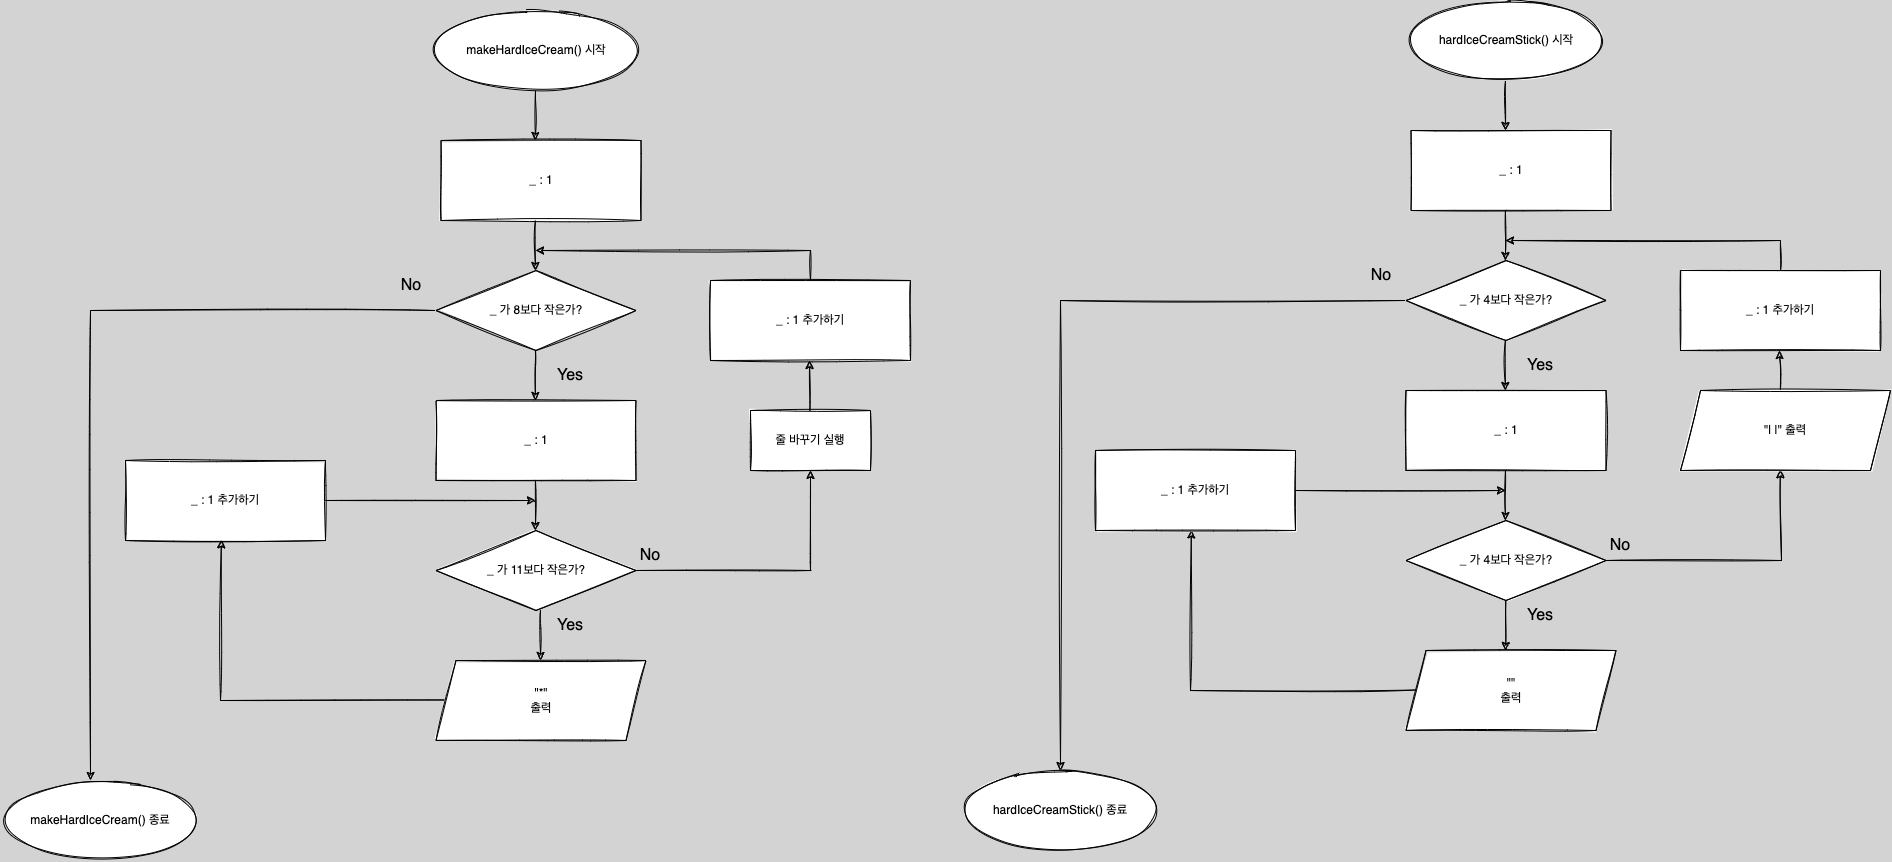

The diagram above was exported from draw.io. Its source (the exported page's mxGraphModel, read from the mxfile embedded in the PNG):
<mxGraphModel dx="3923" dy="1737" grid="1" gridSize="10" guides="1" tooltips="1" connect="1" arrows="1" fold="1" page="1" pageScale="1" pageWidth="291" pageHeight="413" background="#D3D3D3" math="0" shadow="0">
  <root>
    <mxCell id="WIyWlLk6GJQsqaUBKTNV-0" />
    <mxCell id="WIyWlLk6GJQsqaUBKTNV-1" parent="WIyWlLk6GJQsqaUBKTNV-0" />
    <mxCell id="HXZRMARuGsphK2dQqOK9-70" value="" style="endArrow=classic;html=1;rounded=0;sketch=1;" parent="WIyWlLk6GJQsqaUBKTNV-1" edge="1">
      <mxGeometry width="50" height="50" relative="1" as="geometry">
        <mxPoint x="-375" y="200" as="sourcePoint" />
        <mxPoint x="-375" y="250" as="targetPoint" />
      </mxGeometry>
    </mxCell>
    <mxCell id="HXZRMARuGsphK2dQqOK9-72" value="No" style="text;html=1;strokeColor=none;fillColor=none;align=center;verticalAlign=middle;whiteSpace=wrap;rounded=0;fontSize=16;sketch=1;" parent="WIyWlLk6GJQsqaUBKTNV-1" vertex="1">
      <mxGeometry x="-529.5" y="380" width="60" height="30" as="geometry" />
    </mxCell>
    <mxCell id="HXZRMARuGsphK2dQqOK9-73" value="_ 가 4보다 작은가?" style="rhombus;whiteSpace=wrap;html=1;sketch=1;" parent="WIyWlLk6GJQsqaUBKTNV-1" vertex="1">
      <mxGeometry x="-474.5" y="380" width="200" height="80" as="geometry" />
    </mxCell>
    <mxCell id="HXZRMARuGsphK2dQqOK9-74" value="Yes" style="text;html=1;strokeColor=none;fillColor=none;align=center;verticalAlign=middle;whiteSpace=wrap;rounded=0;fontSize=16;sketch=1;" parent="WIyWlLk6GJQsqaUBKTNV-1" vertex="1">
      <mxGeometry x="-370" y="470" width="60" height="30" as="geometry" />
    </mxCell>
    <mxCell id="HXZRMARuGsphK2dQqOK9-75" value="_ : 1" style="rounded=0;whiteSpace=wrap;html=1;sketch=1;" parent="WIyWlLk6GJQsqaUBKTNV-1" vertex="1">
      <mxGeometry x="-469.5" y="250" width="200" height="80" as="geometry" />
    </mxCell>
    <mxCell id="HXZRMARuGsphK2dQqOK9-76" value="" style="endArrow=none;html=1;rounded=0;sketch=1;" parent="WIyWlLk6GJQsqaUBKTNV-1" edge="1">
      <mxGeometry width="50" height="50" relative="1" as="geometry">
        <mxPoint x="-475.5500000000002" y="420" as="sourcePoint" />
        <mxPoint x="-820.0000000000002" y="420" as="targetPoint" />
      </mxGeometry>
    </mxCell>
    <mxCell id="HXZRMARuGsphK2dQqOK9-77" value="" style="endArrow=none;html=1;rounded=0;sketch=1;" parent="WIyWlLk6GJQsqaUBKTNV-1" edge="1">
      <mxGeometry width="50" height="50" relative="1" as="geometry">
        <mxPoint x="-464" y="809.4700000000003" as="sourcePoint" />
        <mxPoint x="-690" y="810" as="targetPoint" />
      </mxGeometry>
    </mxCell>
    <mxCell id="HXZRMARuGsphK2dQqOK9-81" value="_ : 1" style="rounded=0;whiteSpace=wrap;html=1;sketch=1;" parent="WIyWlLk6GJQsqaUBKTNV-1" vertex="1">
      <mxGeometry x="-474.5" y="510" width="200" height="80" as="geometry" />
    </mxCell>
    <mxCell id="HXZRMARuGsphK2dQqOK9-82" value="" style="endArrow=classic;html=1;rounded=0;sketch=1;" parent="WIyWlLk6GJQsqaUBKTNV-1" edge="1">
      <mxGeometry width="50" height="50" relative="1" as="geometry">
        <mxPoint x="-820.0000000000002" y="420" as="sourcePoint" />
        <mxPoint x="-820.0000000000002" y="890" as="targetPoint" />
      </mxGeometry>
    </mxCell>
    <mxCell id="HXZRMARuGsphK2dQqOK9-83" value="" style="endArrow=classic;html=1;rounded=0;sketch=1;" parent="WIyWlLk6GJQsqaUBKTNV-1" edge="1">
      <mxGeometry width="50" height="50" relative="1" as="geometry">
        <mxPoint x="-375.09000000000015" y="330" as="sourcePoint" />
        <mxPoint x="-375.09000000000015" y="380" as="targetPoint" />
      </mxGeometry>
    </mxCell>
    <mxCell id="HXZRMARuGsphK2dQqOK9-84" value="" style="endArrow=classic;html=1;rounded=0;sketch=1;" parent="WIyWlLk6GJQsqaUBKTNV-1" edge="1">
      <mxGeometry width="50" height="50" relative="1" as="geometry">
        <mxPoint x="-375.09000000000015" y="460" as="sourcePoint" />
        <mxPoint x="-375.09000000000015" y="510" as="targetPoint" />
      </mxGeometry>
    </mxCell>
    <mxCell id="HXZRMARuGsphK2dQqOK9-85" value="Yes" style="text;html=1;strokeColor=none;fillColor=none;align=center;verticalAlign=middle;whiteSpace=wrap;rounded=0;fontSize=16;sketch=1;" parent="WIyWlLk6GJQsqaUBKTNV-1" vertex="1">
      <mxGeometry x="-370" y="720" width="60" height="30" as="geometry" />
    </mxCell>
    <mxCell id="HXZRMARuGsphK2dQqOK9-86" value="" style="endArrow=none;html=1;rounded=0;entryX=0.5;entryY=0;entryDx=0;entryDy=0;sketch=1;" parent="WIyWlLk6GJQsqaUBKTNV-1" target="HXZRMARuGsphK2dQqOK9-97" edge="1">
      <mxGeometry width="50" height="50" relative="1" as="geometry">
        <mxPoint x="-100" y="360" as="sourcePoint" />
        <mxPoint x="-100" y="400" as="targetPoint" />
      </mxGeometry>
    </mxCell>
    <mxCell id="HXZRMARuGsphK2dQqOK9-87" value="" style="endArrow=classic;html=1;rounded=0;entryX=0.469;entryY=0.992;entryDx=0;entryDy=0;entryPerimeter=0;sketch=1;" parent="WIyWlLk6GJQsqaUBKTNV-1" edge="1">
      <mxGeometry width="50" height="50" relative="1" as="geometry">
        <mxPoint x="-690" y="810" as="sourcePoint" />
        <mxPoint x="-689.2" y="649.3600000000001" as="targetPoint" />
      </mxGeometry>
    </mxCell>
    <mxCell id="HXZRMARuGsphK2dQqOK9-88" value="No" style="text;html=1;strokeColor=none;fillColor=none;align=center;verticalAlign=middle;whiteSpace=wrap;rounded=0;fontSize=16;sketch=1;" parent="WIyWlLk6GJQsqaUBKTNV-1" vertex="1">
      <mxGeometry x="-290" y="650" width="60" height="30" as="geometry" />
    </mxCell>
    <mxCell id="HXZRMARuGsphK2dQqOK9-89" value="" style="endArrow=classic;html=1;rounded=0;sketch=1;" parent="WIyWlLk6GJQsqaUBKTNV-1" edge="1">
      <mxGeometry width="50" height="50" relative="1" as="geometry">
        <mxPoint x="-375.05999999999995" y="590" as="sourcePoint" />
        <mxPoint x="-375.05999999999995" y="640" as="targetPoint" />
      </mxGeometry>
    </mxCell>
    <mxCell id="HXZRMARuGsphK2dQqOK9-90" value="" style="endArrow=classic;html=1;rounded=0;sketch=1;" parent="WIyWlLk6GJQsqaUBKTNV-1" edge="1">
      <mxGeometry width="50" height="50" relative="1" as="geometry">
        <mxPoint x="-374.72" y="720" as="sourcePoint" />
        <mxPoint x="-374.72" y="770" as="targetPoint" />
      </mxGeometry>
    </mxCell>
    <mxCell id="HXZRMARuGsphK2dQqOK9-92" value="" style="endArrow=classic;html=1;rounded=0;sketch=1;entryX=0.47;entryY=0.992;entryDx=0;entryDy=0;entryPerimeter=0;" parent="WIyWlLk6GJQsqaUBKTNV-1" edge="1">
      <mxGeometry width="50" height="50" relative="1" as="geometry">
        <mxPoint x="-99" y="680" as="sourcePoint" />
        <mxPoint x="-100.29999999999973" y="589.36" as="targetPoint" />
      </mxGeometry>
    </mxCell>
    <mxCell id="HXZRMARuGsphK2dQqOK9-93" value="" style="endArrow=none;html=1;rounded=0;sketch=1;" parent="WIyWlLk6GJQsqaUBKTNV-1" edge="1">
      <mxGeometry width="50" height="50" relative="1" as="geometry">
        <mxPoint x="-99" y="680" as="sourcePoint" />
        <mxPoint x="-274.5" y="680" as="targetPoint" />
      </mxGeometry>
    </mxCell>
    <mxCell id="HXZRMARuGsphK2dQqOK9-94" value="_ : 1 추가하기" style="rounded=0;whiteSpace=wrap;html=1;sketch=1;" parent="WIyWlLk6GJQsqaUBKTNV-1" vertex="1">
      <mxGeometry x="-785" y="570" width="200" height="80" as="geometry" />
    </mxCell>
    <mxCell id="HXZRMARuGsphK2dQqOK9-96" value="" style="endArrow=classic;html=1;rounded=0;sketch=1;" parent="WIyWlLk6GJQsqaUBKTNV-1" edge="1">
      <mxGeometry width="50" height="50" relative="1" as="geometry">
        <mxPoint x="-100.59000000000015" y="520" as="sourcePoint" />
        <mxPoint x="-101.00000000000045" y="470" as="targetPoint" />
      </mxGeometry>
    </mxCell>
    <mxCell id="HXZRMARuGsphK2dQqOK9-97" value="_ : 1 추가하기" style="rounded=0;whiteSpace=wrap;html=1;sketch=1;" parent="WIyWlLk6GJQsqaUBKTNV-1" vertex="1">
      <mxGeometry x="-200" y="390" width="200" height="80" as="geometry" />
    </mxCell>
    <mxCell id="-RXQT9hb2i4d9vvQPh7S-0" value="" style="endArrow=classic;html=1;rounded=0;sketch=1;" edge="1" parent="WIyWlLk6GJQsqaUBKTNV-1">
      <mxGeometry width="50" height="50" relative="1" as="geometry">
        <mxPoint x="-100" y="360" as="sourcePoint" />
        <mxPoint x="-375" y="360" as="targetPoint" />
      </mxGeometry>
    </mxCell>
    <mxCell id="-RXQT9hb2i4d9vvQPh7S-5" value="" style="endArrow=classic;html=1;rounded=0;sketch=1;fontSize=10;strokeColor=default;exitX=1;exitY=0.5;exitDx=0;exitDy=0;" edge="1" parent="WIyWlLk6GJQsqaUBKTNV-1">
      <mxGeometry width="50" height="50" relative="1" as="geometry">
        <mxPoint x="-585" y="610.0000000000001" as="sourcePoint" />
        <mxPoint x="-375" y="610" as="targetPoint" />
        <Array as="points">
          <mxPoint x="-375" y="610" />
        </Array>
      </mxGeometry>
    </mxCell>
    <mxCell id="-RXQT9hb2i4d9vvQPh7S-6" value="makeHardIceCream() 시작" style="ellipse;whiteSpace=wrap;html=1;sketch=1;" vertex="1" parent="WIyWlLk6GJQsqaUBKTNV-1">
      <mxGeometry x="-1444.5" y="130" width="200" height="80" as="geometry" />
    </mxCell>
    <mxCell id="-RXQT9hb2i4d9vvQPh7S-7" value="" style="endArrow=classic;html=1;rounded=0;sketch=1;" edge="1" parent="WIyWlLk6GJQsqaUBKTNV-1">
      <mxGeometry width="50" height="50" relative="1" as="geometry">
        <mxPoint x="-1345" y="210" as="sourcePoint" />
        <mxPoint x="-1345" y="260" as="targetPoint" />
      </mxGeometry>
    </mxCell>
    <mxCell id="-RXQT9hb2i4d9vvQPh7S-8" value="_ 가 11보다 작은가?" style="rhombus;whiteSpace=wrap;html=1;sketch=1;" vertex="1" parent="WIyWlLk6GJQsqaUBKTNV-1">
      <mxGeometry x="-1444.5" y="650" width="200" height="80" as="geometry" />
    </mxCell>
    <mxCell id="-RXQT9hb2i4d9vvQPh7S-9" value="No" style="text;html=1;strokeColor=none;fillColor=none;align=center;verticalAlign=middle;whiteSpace=wrap;rounded=0;fontSize=16;sketch=1;" vertex="1" parent="WIyWlLk6GJQsqaUBKTNV-1">
      <mxGeometry x="-1499.5" y="390" width="60" height="30" as="geometry" />
    </mxCell>
    <mxCell id="-RXQT9hb2i4d9vvQPh7S-10" value="_ 가 8보다 작은가?" style="rhombus;whiteSpace=wrap;html=1;sketch=1;" vertex="1" parent="WIyWlLk6GJQsqaUBKTNV-1">
      <mxGeometry x="-1444.5" y="390" width="200" height="80" as="geometry" />
    </mxCell>
    <mxCell id="-RXQT9hb2i4d9vvQPh7S-11" value="Yes" style="text;html=1;strokeColor=none;fillColor=none;align=center;verticalAlign=middle;whiteSpace=wrap;rounded=0;fontSize=16;sketch=1;" vertex="1" parent="WIyWlLk6GJQsqaUBKTNV-1">
      <mxGeometry x="-1340" y="480" width="60" height="30" as="geometry" />
    </mxCell>
    <mxCell id="-RXQT9hb2i4d9vvQPh7S-12" value="_ : 1" style="rounded=0;whiteSpace=wrap;html=1;sketch=1;" vertex="1" parent="WIyWlLk6GJQsqaUBKTNV-1">
      <mxGeometry x="-1439.5" y="260" width="200" height="80" as="geometry" />
    </mxCell>
    <mxCell id="-RXQT9hb2i4d9vvQPh7S-13" value="" style="endArrow=none;html=1;rounded=0;sketch=1;" edge="1" parent="WIyWlLk6GJQsqaUBKTNV-1">
      <mxGeometry width="50" height="50" relative="1" as="geometry">
        <mxPoint x="-1445.5500000000002" y="430" as="sourcePoint" />
        <mxPoint x="-1790.0000000000002" y="430" as="targetPoint" />
      </mxGeometry>
    </mxCell>
    <mxCell id="-RXQT9hb2i4d9vvQPh7S-14" value="" style="endArrow=none;html=1;rounded=0;sketch=1;" edge="1" parent="WIyWlLk6GJQsqaUBKTNV-1">
      <mxGeometry width="50" height="50" relative="1" as="geometry">
        <mxPoint x="-1434" y="819.4700000000003" as="sourcePoint" />
        <mxPoint x="-1660" y="820" as="targetPoint" />
      </mxGeometry>
    </mxCell>
    <mxCell id="-RXQT9hb2i4d9vvQPh7S-15" value="makeHardIceCream() 종료" style="ellipse;whiteSpace=wrap;html=1;sketch=1;" vertex="1" parent="WIyWlLk6GJQsqaUBKTNV-1">
      <mxGeometry x="-1880" y="900" width="200" height="80" as="geometry" />
    </mxCell>
    <mxCell id="-RXQT9hb2i4d9vvQPh7S-16" value="&lt;span&gt;&quot;*&quot;&lt;/span&gt;&lt;br&gt;&lt;span&gt;출력&lt;/span&gt;" style="shape=parallelogram;perimeter=parallelogramPerimeter;whiteSpace=wrap;html=1;fixedSize=1;sketch=1;" vertex="1" parent="WIyWlLk6GJQsqaUBKTNV-1">
      <mxGeometry x="-1444.5" y="780" width="210" height="80" as="geometry" />
    </mxCell>
    <mxCell id="-RXQT9hb2i4d9vvQPh7S-17" value="_ : 1" style="rounded=0;whiteSpace=wrap;html=1;sketch=1;" vertex="1" parent="WIyWlLk6GJQsqaUBKTNV-1">
      <mxGeometry x="-1444.5" y="520" width="200" height="80" as="geometry" />
    </mxCell>
    <mxCell id="-RXQT9hb2i4d9vvQPh7S-18" value="" style="endArrow=classic;html=1;rounded=0;sketch=1;" edge="1" parent="WIyWlLk6GJQsqaUBKTNV-1">
      <mxGeometry width="50" height="50" relative="1" as="geometry">
        <mxPoint x="-1790.0000000000002" y="430" as="sourcePoint" />
        <mxPoint x="-1790.0000000000002" y="900" as="targetPoint" />
      </mxGeometry>
    </mxCell>
    <mxCell id="-RXQT9hb2i4d9vvQPh7S-19" value="" style="endArrow=classic;html=1;rounded=0;sketch=1;" edge="1" parent="WIyWlLk6GJQsqaUBKTNV-1">
      <mxGeometry width="50" height="50" relative="1" as="geometry">
        <mxPoint x="-1345.0900000000001" y="340" as="sourcePoint" />
        <mxPoint x="-1345.0900000000001" y="390" as="targetPoint" />
      </mxGeometry>
    </mxCell>
    <mxCell id="-RXQT9hb2i4d9vvQPh7S-20" value="" style="endArrow=classic;html=1;rounded=0;sketch=1;" edge="1" parent="WIyWlLk6GJQsqaUBKTNV-1">
      <mxGeometry width="50" height="50" relative="1" as="geometry">
        <mxPoint x="-1345.0900000000001" y="470" as="sourcePoint" />
        <mxPoint x="-1345.0900000000001" y="520" as="targetPoint" />
      </mxGeometry>
    </mxCell>
    <mxCell id="-RXQT9hb2i4d9vvQPh7S-21" value="Yes" style="text;html=1;strokeColor=none;fillColor=none;align=center;verticalAlign=middle;whiteSpace=wrap;rounded=0;fontSize=16;sketch=1;" vertex="1" parent="WIyWlLk6GJQsqaUBKTNV-1">
      <mxGeometry x="-1340" y="730" width="60" height="30" as="geometry" />
    </mxCell>
    <mxCell id="-RXQT9hb2i4d9vvQPh7S-22" value="" style="endArrow=none;html=1;rounded=0;entryX=0.5;entryY=0;entryDx=0;entryDy=0;sketch=1;" edge="1" parent="WIyWlLk6GJQsqaUBKTNV-1" target="-RXQT9hb2i4d9vvQPh7S-32">
      <mxGeometry width="50" height="50" relative="1" as="geometry">
        <mxPoint x="-1070" y="370" as="sourcePoint" />
        <mxPoint x="-1070" y="410" as="targetPoint" />
      </mxGeometry>
    </mxCell>
    <mxCell id="-RXQT9hb2i4d9vvQPh7S-23" value="" style="endArrow=classic;html=1;rounded=0;entryX=0.469;entryY=0.992;entryDx=0;entryDy=0;entryPerimeter=0;sketch=1;" edge="1" parent="WIyWlLk6GJQsqaUBKTNV-1">
      <mxGeometry width="50" height="50" relative="1" as="geometry">
        <mxPoint x="-1660" y="820" as="sourcePoint" />
        <mxPoint x="-1659.2" y="659.3600000000001" as="targetPoint" />
      </mxGeometry>
    </mxCell>
    <mxCell id="-RXQT9hb2i4d9vvQPh7S-24" value="No" style="text;html=1;strokeColor=none;fillColor=none;align=center;verticalAlign=middle;whiteSpace=wrap;rounded=0;fontSize=16;sketch=1;" vertex="1" parent="WIyWlLk6GJQsqaUBKTNV-1">
      <mxGeometry x="-1260" y="660" width="60" height="30" as="geometry" />
    </mxCell>
    <mxCell id="-RXQT9hb2i4d9vvQPh7S-25" value="" style="endArrow=classic;html=1;rounded=0;sketch=1;" edge="1" parent="WIyWlLk6GJQsqaUBKTNV-1">
      <mxGeometry width="50" height="50" relative="1" as="geometry">
        <mxPoint x="-1345.06" y="600" as="sourcePoint" />
        <mxPoint x="-1345.06" y="650" as="targetPoint" />
      </mxGeometry>
    </mxCell>
    <mxCell id="-RXQT9hb2i4d9vvQPh7S-26" value="" style="endArrow=classic;html=1;rounded=0;sketch=1;" edge="1" parent="WIyWlLk6GJQsqaUBKTNV-1">
      <mxGeometry width="50" height="50" relative="1" as="geometry">
        <mxPoint x="-1340" y="730" as="sourcePoint" />
        <mxPoint x="-1340" y="780" as="targetPoint" />
      </mxGeometry>
    </mxCell>
    <mxCell id="-RXQT9hb2i4d9vvQPh7S-27" value="줄 바꾸기 실행" style="rounded=0;whiteSpace=wrap;html=1;sketch=1;" vertex="1" parent="WIyWlLk6GJQsqaUBKTNV-1">
      <mxGeometry x="-1130" y="530" width="120" height="60" as="geometry" />
    </mxCell>
    <mxCell id="-RXQT9hb2i4d9vvQPh7S-28" value="" style="endArrow=classic;html=1;rounded=0;sketch=1;" edge="1" parent="WIyWlLk6GJQsqaUBKTNV-1">
      <mxGeometry width="50" height="50" relative="1" as="geometry">
        <mxPoint x="-1070" y="690" as="sourcePoint" />
        <mxPoint x="-1070" y="590" as="targetPoint" />
      </mxGeometry>
    </mxCell>
    <mxCell id="-RXQT9hb2i4d9vvQPh7S-29" value="" style="endArrow=none;html=1;rounded=0;sketch=1;" edge="1" parent="WIyWlLk6GJQsqaUBKTNV-1">
      <mxGeometry width="50" height="50" relative="1" as="geometry">
        <mxPoint x="-1069" y="690" as="sourcePoint" />
        <mxPoint x="-1244.5" y="690" as="targetPoint" />
      </mxGeometry>
    </mxCell>
    <mxCell id="-RXQT9hb2i4d9vvQPh7S-30" value="_ : 1 추가하기" style="rounded=0;whiteSpace=wrap;html=1;sketch=1;" vertex="1" parent="WIyWlLk6GJQsqaUBKTNV-1">
      <mxGeometry x="-1755" y="580" width="200" height="80" as="geometry" />
    </mxCell>
    <mxCell id="-RXQT9hb2i4d9vvQPh7S-31" value="" style="endArrow=classic;html=1;rounded=0;sketch=1;" edge="1" parent="WIyWlLk6GJQsqaUBKTNV-1">
      <mxGeometry width="50" height="50" relative="1" as="geometry">
        <mxPoint x="-1070.5900000000006" y="530" as="sourcePoint" />
        <mxPoint x="-1071.0000000000005" y="480" as="targetPoint" />
      </mxGeometry>
    </mxCell>
    <mxCell id="-RXQT9hb2i4d9vvQPh7S-32" value="_ : 1 추가하기" style="rounded=0;whiteSpace=wrap;html=1;sketch=1;" vertex="1" parent="WIyWlLk6GJQsqaUBKTNV-1">
      <mxGeometry x="-1170" y="400" width="200" height="80" as="geometry" />
    </mxCell>
    <mxCell id="-RXQT9hb2i4d9vvQPh7S-33" value="" style="endArrow=classic;html=1;rounded=0;sketch=1;" edge="1" parent="WIyWlLk6GJQsqaUBKTNV-1">
      <mxGeometry width="50" height="50" relative="1" as="geometry">
        <mxPoint x="-1070" y="370" as="sourcePoint" />
        <mxPoint x="-1345" y="370" as="targetPoint" />
      </mxGeometry>
    </mxCell>
    <mxCell id="-RXQT9hb2i4d9vvQPh7S-34" value="" style="endArrow=classic;html=1;rounded=0;sketch=1;fontSize=10;strokeColor=default;exitX=1;exitY=0.5;exitDx=0;exitDy=0;" edge="1" parent="WIyWlLk6GJQsqaUBKTNV-1">
      <mxGeometry width="50" height="50" relative="1" as="geometry">
        <mxPoint x="-1555" y="620" as="sourcePoint" />
        <mxPoint x="-1345" y="620" as="targetPoint" />
        <Array as="points">
          <mxPoint x="-1345" y="620" />
        </Array>
      </mxGeometry>
    </mxCell>
    <mxCell id="-RXQT9hb2i4d9vvQPh7S-35" value="hardIceCreamStick() 시작" style="ellipse;whiteSpace=wrap;html=1;sketch=1;" vertex="1" parent="WIyWlLk6GJQsqaUBKTNV-1">
      <mxGeometry x="-474.5" y="120" width="200" height="80" as="geometry" />
    </mxCell>
    <mxCell id="-RXQT9hb2i4d9vvQPh7S-36" value="&lt;span&gt;hardIceCreamStick() 종료&lt;/span&gt;" style="ellipse;whiteSpace=wrap;html=1;sketch=1;" vertex="1" parent="WIyWlLk6GJQsqaUBKTNV-1">
      <mxGeometry x="-920" y="890" width="200" height="80" as="geometry" />
    </mxCell>
    <mxCell id="-RXQT9hb2i4d9vvQPh7S-37" value="&lt;span&gt;&quot;&quot;&lt;/span&gt;&lt;br&gt;&lt;span&gt;출력&lt;/span&gt;" style="shape=parallelogram;perimeter=parallelogramPerimeter;whiteSpace=wrap;html=1;fixedSize=1;sketch=1;" vertex="1" parent="WIyWlLk6GJQsqaUBKTNV-1">
      <mxGeometry x="-474.5" y="770" width="210" height="80" as="geometry" />
    </mxCell>
    <mxCell id="-RXQT9hb2i4d9vvQPh7S-38" value="_ 가 4보다 작은가?" style="rhombus;whiteSpace=wrap;html=1;sketch=1;" vertex="1" parent="WIyWlLk6GJQsqaUBKTNV-1">
      <mxGeometry x="-474.5" y="640" width="200" height="80" as="geometry" />
    </mxCell>
    <mxCell id="-RXQT9hb2i4d9vvQPh7S-39" value="&lt;span&gt;&quot;| |&quot; 출력&lt;/span&gt;" style="shape=parallelogram;perimeter=parallelogramPerimeter;whiteSpace=wrap;html=1;fixedSize=1;sketch=1;" vertex="1" parent="WIyWlLk6GJQsqaUBKTNV-1">
      <mxGeometry x="-200" y="510" width="210" height="80" as="geometry" />
    </mxCell>
  </root>
</mxGraphModel>